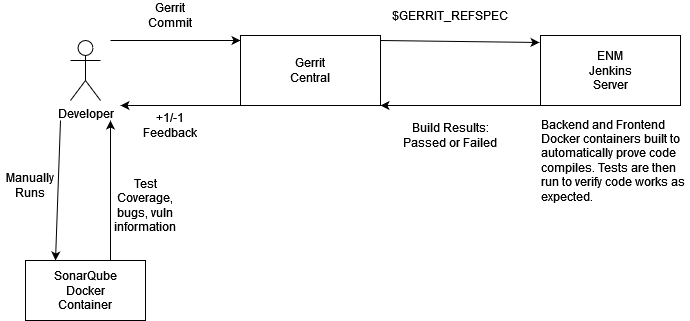

The diagram above was exported from draw.io. Its source (the exported page's mxGraphModel, read from the mxfile embedded in the PNG):
<mxGraphModel dx="794" dy="474" grid="1" gridSize="10" guides="1" tooltips="1" connect="1" arrows="1" fold="1" page="1" pageScale="1" pageWidth="850" pageHeight="1100" math="0" shadow="0">
  <root>
    <mxCell id="0" />
    <mxCell id="1" parent="0" />
    <mxCell id="NVefRhnBoddBYxRPYqin-3" value="Developer" style="shape=umlActor;verticalLabelPosition=bottom;verticalAlign=top;html=1;outlineConnect=0;" vertex="1" parent="1">
      <mxGeometry x="140" y="290" width="30" height="60" as="geometry" />
    </mxCell>
    <mxCell id="NVefRhnBoddBYxRPYqin-4" value="" style="endArrow=classic;html=1;rounded=0;" edge="1" parent="1">
      <mxGeometry width="50" height="50" relative="1" as="geometry">
        <mxPoint x="180" y="290" as="sourcePoint" />
        <mxPoint x="310" y="290" as="targetPoint" />
      </mxGeometry>
    </mxCell>
    <mxCell id="NVefRhnBoddBYxRPYqin-5" value="Gerrit Commit" style="text;html=1;strokeColor=none;fillColor=none;align=center;verticalAlign=middle;whiteSpace=wrap;rounded=0;" vertex="1" parent="1">
      <mxGeometry x="210" y="250" width="60" height="30" as="geometry" />
    </mxCell>
    <mxCell id="NVefRhnBoddBYxRPYqin-6" value="" style="rounded=0;whiteSpace=wrap;html=1;" vertex="1" parent="1">
      <mxGeometry x="310" y="285" width="140" height="70" as="geometry" />
    </mxCell>
    <mxCell id="NVefRhnBoddBYxRPYqin-7" value="" style="endArrow=classic;html=1;rounded=0;exitX=0;exitY=1;exitDx=0;exitDy=0;" edge="1" parent="1" source="NVefRhnBoddBYxRPYqin-6">
      <mxGeometry width="50" height="50" relative="1" as="geometry">
        <mxPoint x="210" y="370" as="sourcePoint" />
        <mxPoint x="190" y="355" as="targetPoint" />
      </mxGeometry>
    </mxCell>
    <mxCell id="NVefRhnBoddBYxRPYqin-8" value="+1/-1 Feedback" style="text;html=1;strokeColor=none;fillColor=none;align=center;verticalAlign=middle;whiteSpace=wrap;rounded=0;" vertex="1" parent="1">
      <mxGeometry x="210" y="360" width="60" height="30" as="geometry" />
    </mxCell>
    <mxCell id="NVefRhnBoddBYxRPYqin-9" value="Gerrit Central" style="text;html=1;strokeColor=none;fillColor=none;align=center;verticalAlign=middle;whiteSpace=wrap;rounded=0;" vertex="1" parent="1">
      <mxGeometry x="350" y="305" width="60" height="30" as="geometry" />
    </mxCell>
    <mxCell id="NVefRhnBoddBYxRPYqin-10" value="" style="endArrow=classic;html=1;rounded=0;entryX=-0.007;entryY=0.1;entryDx=0;entryDy=0;entryPerimeter=0;" edge="1" parent="1" target="NVefRhnBoddBYxRPYqin-11">
      <mxGeometry width="50" height="50" relative="1" as="geometry">
        <mxPoint x="450" y="290" as="sourcePoint" />
        <mxPoint x="570" y="290" as="targetPoint" />
      </mxGeometry>
    </mxCell>
    <mxCell id="NVefRhnBoddBYxRPYqin-11" value="" style="rounded=0;whiteSpace=wrap;html=1;" vertex="1" parent="1">
      <mxGeometry x="610" y="285" width="140" height="70" as="geometry" />
    </mxCell>
    <mxCell id="NVefRhnBoddBYxRPYqin-12" value="ENM Jenkins Server" style="text;html=1;strokeColor=none;fillColor=none;align=center;verticalAlign=middle;whiteSpace=wrap;rounded=0;" vertex="1" parent="1">
      <mxGeometry x="650" y="305" width="60" height="30" as="geometry" />
    </mxCell>
    <mxCell id="NVefRhnBoddBYxRPYqin-13" value="" style="endArrow=classic;html=1;rounded=0;exitX=0;exitY=1;exitDx=0;exitDy=0;entryX=1;entryY=1;entryDx=0;entryDy=0;" edge="1" parent="1" source="NVefRhnBoddBYxRPYqin-11" target="NVefRhnBoddBYxRPYqin-6">
      <mxGeometry width="50" height="50" relative="1" as="geometry">
        <mxPoint x="470" y="350" as="sourcePoint" />
        <mxPoint x="520" y="300" as="targetPoint" />
      </mxGeometry>
    </mxCell>
    <mxCell id="NVefRhnBoddBYxRPYqin-14" value="$GERRIT_REFSPEC" style="text;html=1;strokeColor=none;fillColor=none;align=center;verticalAlign=middle;whiteSpace=wrap;rounded=0;" vertex="1" parent="1">
      <mxGeometry x="490" y="250" width="60" height="30" as="geometry" />
    </mxCell>
    <mxCell id="NVefRhnBoddBYxRPYqin-15" value="" style="rounded=0;whiteSpace=wrap;html=1;" vertex="1" parent="1">
      <mxGeometry x="95" y="510" width="120" height="60" as="geometry" />
    </mxCell>
    <mxCell id="NVefRhnBoddBYxRPYqin-16" value="&lt;div&gt;SonarQube&lt;/div&gt;&lt;div&gt;Docker&lt;/div&gt;&lt;div&gt;Container&lt;br&gt;&lt;/div&gt;" style="text;html=1;strokeColor=none;fillColor=none;align=center;verticalAlign=middle;whiteSpace=wrap;rounded=0;" vertex="1" parent="1">
      <mxGeometry x="125" y="525" width="60" height="30" as="geometry" />
    </mxCell>
    <mxCell id="NVefRhnBoddBYxRPYqin-17" value="" style="endArrow=classic;html=1;rounded=0;entryX=0.25;entryY=0;entryDx=0;entryDy=0;" edge="1" parent="1" target="NVefRhnBoddBYxRPYqin-15">
      <mxGeometry width="50" height="50" relative="1" as="geometry">
        <mxPoint x="130" y="370" as="sourcePoint" />
        <mxPoint x="110" y="410" as="targetPoint" />
      </mxGeometry>
    </mxCell>
    <mxCell id="NVefRhnBoddBYxRPYqin-18" value="Manually Runs" style="text;html=1;strokeColor=none;fillColor=none;align=center;verticalAlign=middle;whiteSpace=wrap;rounded=0;" vertex="1" parent="1">
      <mxGeometry x="70" y="420" width="60" height="30" as="geometry" />
    </mxCell>
    <mxCell id="NVefRhnBoddBYxRPYqin-19" value="" style="endArrow=classic;html=1;rounded=0;" edge="1" parent="1">
      <mxGeometry width="50" height="50" relative="1" as="geometry">
        <mxPoint x="180" y="510" as="sourcePoint" />
        <mxPoint x="180" y="370" as="targetPoint" />
      </mxGeometry>
    </mxCell>
    <mxCell id="NVefRhnBoddBYxRPYqin-20" value="Test Coverage, bugs, vuln information" style="text;html=1;strokeColor=none;fillColor=none;align=center;verticalAlign=middle;whiteSpace=wrap;rounded=0;" vertex="1" parent="1">
      <mxGeometry x="185" y="440" width="60" height="30" as="geometry" />
    </mxCell>
    <mxCell id="NVefRhnBoddBYxRPYqin-21" value="Build Results: Passed or Failed" style="text;html=1;strokeColor=none;fillColor=none;align=center;verticalAlign=middle;whiteSpace=wrap;rounded=0;" vertex="1" parent="1">
      <mxGeometry x="470" y="370" width="100" height="30" as="geometry" />
    </mxCell>
    <mxCell id="NVefRhnBoddBYxRPYqin-22" value="&lt;div align=&quot;left&quot;&gt;Backend and Frontend Docker containers built to automatically prove code compiles. Tests are then run to verify code works as expected.&lt;br&gt;&lt;/div&gt;" style="text;html=1;strokeColor=none;fillColor=none;align=center;verticalAlign=middle;whiteSpace=wrap;rounded=0;" vertex="1" parent="1">
      <mxGeometry x="610" y="370" width="150" height="80" as="geometry" />
    </mxCell>
  </root>
</mxGraphModel>